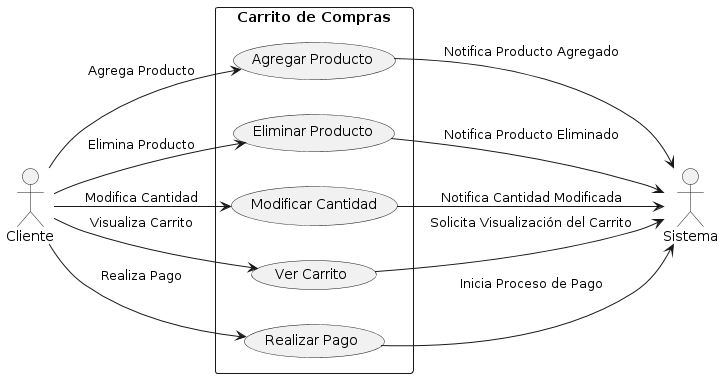

The diagram above was rendered by PlantUML. Its source (embedded in the PNG):
@startuml
left to right direction
actor Cliente as Cliente
actor Sistema as Sistema
rectangle "Carrito de Compras" {
  usecase "Agregar Producto" as UC1
  usecase "Eliminar Producto" as UC2
  usecase "Modificar Cantidad" as UC3
  usecase "Ver Carrito" as UC4
  usecase "Realizar Pago" as UC5
}

Cliente --> UC1: Agrega Producto
Cliente --> UC2: Elimina Producto
Cliente --> UC3: Modifica Cantidad
Cliente --> UC4: Visualiza Carrito
Cliente --> UC5: Realiza Pago

UC1 --> Sistema: Notifica Producto Agregado
UC2 --> Sistema: Notifica Producto Eliminado
UC3 --> Sistema: Notifica Cantidad Modificada
UC4 --> Sistema: Solicita Visualización del Carrito
UC5 --> Sistema: Inicia Proceso de Pago
@enduml